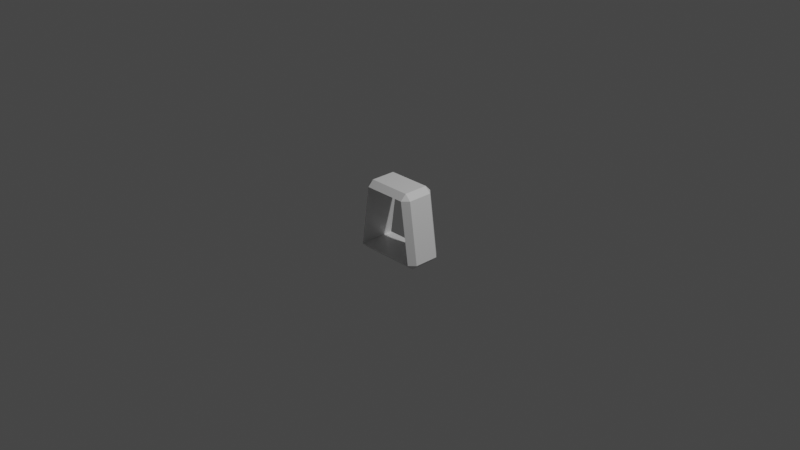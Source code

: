 # Source: scope.blend  (saved by Blender 2.83.19; exported with 4.5.12 LTS)
import bpy
from mathutils import Matrix  # noqa: F401  (used for matrix-valued properties, if any)

bpy.ops.wm.read_factory_settings(use_empty=True)
scene = bpy.context.scene
scene.name = 'Scene'

# ---- collections
col_collection = bpy.data.collections.new('Collection'); scene.collection.children.link(col_collection)

# ---- images (referenced by path relative to the original .blend; pixels are not part of the script)
import os
ASSET_DIR = os.environ.get("B2B_ASSET_DIR", "")  # directory of the original .blend (textures are referenced by path, not embedded)
HERE = os.path.dirname(os.path.abspath(__file__))  # packed textures are extracted next to this script under _unpacked/

def load_image(name, relpath, width, height, colorspace="sRGB"):
    """Load a texture the original file referenced (path relative to the .blend, or extracted next to this script)."""
    p = next((c for c in (os.path.join(HERE, relpath), os.path.join(ASSET_DIR, relpath)) if relpath and os.path.exists(c)), "")
    if p:
        img = bpy.data.images.load(p, check_existing=True)
        img.name = name
    else:  # same state as the original file: an image datablock whose file is absent (Cycles renders it pink)
        img = bpy.data.images.new(name, width, height)
        img.source = "FILE"
        img.filepath = "//" + (relpath or name)
    img.colorspace_settings.name = colorspace
    return img
img_time_cannon_crosshair_png = load_image('time-cannon-crosshair.png', 'time-cannon-crosshair.png', 1024, 1024, 'sRGB')

# ---- materials (node trees are filled in below, after node groups)
mat_material = bpy.data.materials.new('Material')
mat_material.alpha_threshold = 0.0
mat_material.use_transparent_shadow = False
mat_material.line_color = (0.0, 0.0, 0.0, 1.0)
mat_scope_screen = bpy.data.materials.new('scope_screen')
mat_scope_screen.alpha_threshold = 0.0
mat_scope_screen.use_transparent_shadow = False
mat_scope_screen.line_color = (0.0, 0.0, 0.0, 1.0)

# ---- material node trees
mat_material.use_nodes = True; mat_material.node_tree.nodes.clear()
_N = mat_material.node_tree.nodes; _L = mat_material.node_tree.links
n0 = _N.new('ShaderNodeOutputMaterial'); n0.name = 'Material Output'; n0.location = (300, 300)
n1 = _N.new('ShaderNodeBsdfPrincipled'); n1.name = 'Principled BSDF'; n1.location = (10, 300)
n1.distribution = 'GGX'
n1.subsurface_method = 'BURLEY'
n1.inputs[2].default_value = 0.4
n1.inputs[3].default_value = 1.45
n1.inputs[27].default_value = (0.0, 0.0, 0.0, 1.0)
n1.inputs[28].default_value = 1.0
_L.new(n1.outputs[0], n0.inputs[0])
n0.is_active_output = True
mat_scope_screen.use_nodes = True; mat_scope_screen.node_tree.nodes.clear()
_N = mat_scope_screen.node_tree.nodes; _L = mat_scope_screen.node_tree.links
n0 = _N.new('ShaderNodeOutputMaterial'); n0.name = 'Material Output'; n0.location = (300, 300)
n1 = _N.new('ShaderNodeInvert'); n1.name = 'Invert'; n1.location = (-228, 11)
n2 = _N.new('ShaderNodeTexImage'); n2.name = 'Image Texture'; n2.location = (-561, 233)
n2.image = img_time_cannon_crosshair_png
n3 = _N.new('ShaderNodeBsdfPrincipled'); n3.name = 'Principled BSDF'; n3.location = (10, 300)
n3.distribution = 'GGX'
n3.subsurface_method = 'BURLEY'
n3.inputs[2].default_value = 0.4
n3.inputs[3].default_value = 1.45
n3.inputs[27].default_value = (0.0, 0.0, 0.0, 1.0)
n3.inputs[28].default_value = 1.0
_L.new(n3.outputs[0], n0.inputs[0])
_L.new(n2.outputs[1], n1.inputs[1])
_L.new(n1.outputs[0], n3.inputs[18])
_L.new(n1.outputs[0], n3.inputs[0])
_L.new(n1.outputs[0], n3.inputs[4])
n0.is_active_output = True

# ---- world
world_world = bpy.data.worlds.new('World'); scene.world = world_world
world_world.use_nodes = True; world_world.node_tree.nodes.clear()
_N = world_world.node_tree.nodes; _L = world_world.node_tree.links
n0 = _N.new('ShaderNodeOutputWorld'); n0.name = 'World Output'; n0.location = (300, 300)
n1 = _N.new('ShaderNodeBackground'); n1.name = 'Background'; n1.location = (10, 300)
n1.inputs[0].default_value = (0.05088, 0.05088, 0.05088, 1.0)
_L.new(n1.outputs[0], n0.inputs[0])
n0.is_active_output = True
world_world.color = (0.05088, 0.05088, 0.05088)
world_world.use_sun_shadow = False
world_world.sun_shadow_jitter_overblur = 0.0

# ---- cameras
cam_camera = bpy.data.cameras.new('Camera')
cam_camera.clip_end = 100.0
cam_camera.ortho_scale = 7.314

# ---- lights
light_light = bpy.data.lights.new('Light', 'POINT')
light_light.transmission_factor = 0.0
light_light.energy = 1000.0
light_light.shadow_soft_size = 0.1
light_light.shadow_maximum_resolution = 0.006
light_light.use_absolute_resolution = True

# ---- meshes
me_cube = bpy.data.meshes.new('Cube')
me_cube.from_pydata([(0.2372, 0.2, 0.3372), (0.3372, 0.2, -0.3372), (0.2372, -0.2, 0.3372), (0.3372, -0.2, -0.3372), (0.0, 0.2, -0.3372), (0.0, -0.2, 0.3372), (0.0, -0.2, -0.3372), (0.0, 0.2, 0.3372), (0.2372, 0.2, 0.3372), (0.2372, 0.1372, 0.4), (0.3, 0.1372, 0.3372), (0.4, 0.1372, -0.3372), (0.3372, 0.1372, -0.4), (0.3372, 0.2, -0.3372), (0.3, -0.1372, 0.3372), (0.2372, -0.1372, 0.4), (0.2372, -0.2, 0.3372), (0.3372, -0.2, -0.3372), (0.3372, -0.1372, -0.4), (0.4, -0.1372, -0.3372), (0.0, -0.1372, -0.4), (0.0, -0.2, -0.3372), (0.0, 0.1372, 0.4), (0.0, 0.2, 0.3372), (0.0, 0.2, -0.3372), (0.0, 0.1372, -0.4), (0.0, -0.2, 0.3372), (0.0, -0.1372, 0.4)], [], [(4, 1, 13, 24), (9, 22, 27, 15), (0, 1, 3, 2), (0, 7, 23, 8), (1, 4, 6, 3), (11, 10, 14, 19), (5, 2, 16, 26), (25, 12, 18, 20), (2, 3, 17, 16), (3, 6, 21, 17), (7, 0, 2, 5), (8, 9, 10), (11, 12, 13), (14, 15, 16), (17, 18, 19), (10, 11, 13, 8), (16, 17, 19, 14), (9, 15, 14, 10), (20, 18, 17, 21), (22, 9, 8, 23), (18, 12, 11, 19), (12, 25, 24, 13), (15, 27, 26, 16), (1, 0, 8, 13)])
_uv = me_cube.uv_layers.new(name='UVMap')
_uv.uv.foreach_set('vector', [0.3946, 0.375, 0.3946, 0.4804, 0.3946, 0.4804, 0.3946, 0.375, 0.6446, 0.5392, 0.75, 0.5392, 0.75, 0.7108, 0.6446, 0.7108, 0.0, 0.0, 0.0, 0.0, 0.0, 0.0, 0.0, 0.0, 0.6054, 0.4804, 0.6054, 0.375, 0.6054, 0.375, 0.6054, 0.4804, 0.3946, 0.4804, 0.3946, 0.375, 0.3946, 0.875, 0.3946, 0.7696, 0.3946, 0.5392, 0.6054, 0.5392, 0.6054, 0.7108, 0.3946, 0.7108, 0.6054, 0.875, 0.6054, 0.7696, 0.6054, 0.7696, 0.6054, 0.875, 0.25, 0.5392, 0.3554, 0.5392, 0.3554, 0.7108, 0.25, 0.7108, 0.6054, 0.7696, 0.3946, 0.7696, 0.3946, 0.7696, 0.6054, 0.7696, 0.3946, 0.7696, 0.3946, 0.875, 0.3946, 0.875, 0.3946, 0.7696, 0.0, 0.0, 0.0, 0.0, 0.0, 0.0, 0.0, 0.0, 0.6054, 0.4804, 0.625, 0.4804, 0.6152, 0.4902, 0.3946, 0.5392, 0.375, 0.5392, 0.3946, 0.5, 0.6054, 0.7108, 0.625, 0.7108, 0.6054, 0.75, 0.3946, 0.7696, 0.375, 0.7696, 0.3848, 0.7598, 0.6054, 0.5392, 0.3946, 0.5392, 0.3946, 0.4804, 0.6054, 0.4804, 0.6054, 0.7696, 0.3946, 0.7696, 0.3946, 0.7108, 0.6054, 0.7108, 0.6446, 0.5392, 0.6446, 0.7108, 0.6054, 0.7108, 0.6054, 0.5392, 0.25, 0.7108, 0.3554, 0.7108, 0.3554, 0.75, 0.25, 0.75, 0.75, 0.5392, 0.6446, 0.5392, 0.6446, 0.5, 0.75, 0.5, 0.3554, 0.7108, 0.3554, 0.5392, 0.3946, 0.5392, 0.3946, 0.7108, 0.3554, 0.5392, 0.25, 0.5392, 0.25, 0.5, 0.3554, 0.5, 0.6446, 0.7108, 0.75, 0.7108, 0.75, 0.75, 0.6446, 0.75, 0.3946, 0.4804, 0.6054, 0.4804, 0.6054, 0.4804, 0.3946, 0.4804])
me_cube.materials.append(mat_material)
me_cube.use_remesh_preserve_volume = False
me_cube.use_remesh_preserve_attributes = False
me_cube.use_mirror_vertex_groups = False
me_cube.update()
me_cube_001 = bpy.data.meshes.new('Cube.001')
me_cube_001.from_pydata([(0.3422, 0.0, -0.3406), (0.2416, 0.0, 0.3406), (0.0, 0.0, -0.3406), (-0.3422, 0.0, -0.3406), (0.0, 0.0, 0.3406), (-0.2416, 0.0, 0.3406)], [], [(2, 0, 1, 4, 5, 3)])
_uv = me_cube_001.uv_layers.new(name='UVMap')
_uv.uv.foreach_set('vector', [0.4977, -0.1548, 0.9976, -0.1548, 0.8507, 0.8404, 0.4977, 0.8404, 0.1447, 0.8404, -0.002178, -0.1548])
me_cube_001.materials.append(mat_scope_screen)
me_cube_001.use_remesh_preserve_volume = False
me_cube_001.use_remesh_preserve_attributes = False
me_cube_001.use_mirror_vertex_groups = False
me_cube_001.update()

# ---- objects
ob_scope = bpy.data.objects.new('scope', me_cube)
ob_light = bpy.data.objects.new('Light', light_light)
ob_camera = bpy.data.objects.new('Camera', cam_camera)
ob_scope_screen = bpy.data.objects.new('scope_screen', me_cube_001)

# ---- transforms, parenting, visibility, modifiers, constraints
ob_scope.location = (0.0, 0.0, 0.0)
ob_scope.lock_rotations_4d = False
ob_scope.empty_display_type = 'ARROWS'
ob_scope.lineart.crease_threshold = 0.0
_m = ob_scope.modifiers.new('Mirror', 'MIRROR')
_m.use_clip = True
ob_light.location = (4.076, 1.005, 5.904)
ob_light.rotation_euler = (0.6503, 0.05522, 1.866)
ob_light.lock_rotations_4d = False
ob_light.empty_display_type = 'ARROWS'
ob_light.color = (0.0, 0.0, 0.0, 0.0)
ob_light.lineart.crease_threshold = 0.0
ob_camera.location = (7.359, -6.926, 4.958)
ob_camera.rotation_euler = (1.109, 0.0, 0.8149)
ob_camera.lock_rotations_4d = False
ob_camera.empty_display_type = 'ARROWS'
ob_camera.color = (0.0, 0.0, 0.0, 0.0)
ob_camera.display_type = 'WIRE'
ob_camera.lineart.crease_threshold = 0.0
ob_scope_screen.location = (0.0, 0.0, 0.0)
ob_scope_screen.lock_rotations_4d = False
ob_scope_screen.empty_display_type = 'ARROWS'
ob_scope_screen.lineart.crease_threshold = 0.0

# ---- collection membership
col_collection.objects.link(ob_scope)
col_collection.objects.link(ob_light)
col_collection.objects.link(ob_camera)
col_collection.objects.link(ob_scope_screen)

# ---- scene / render settings (as saved in the file)
scene.camera = ob_camera
scene.frame_start = 1; scene.frame_end = 250; scene.frame_set(1)
scene.render.engine = 'BLENDER_EEVEE_NEXT'
scene.cycles.use_denoising = False
scene.cycles.samples = 128
scene.cycles.sampling_pattern = 'TABULATED_SOBOL'
scene.cycles.use_adaptive_sampling = False
scene.cycles.use_light_tree = False
scene.view_settings.view_transform = 'Filmic'
bpy.context.view_layer.update()
